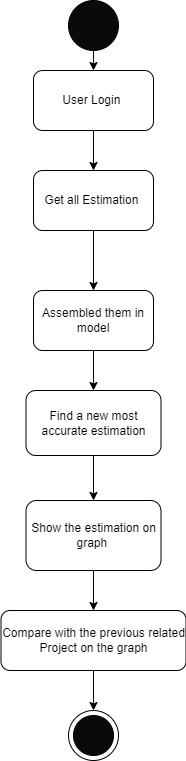

The diagram above was exported from draw.io. Its source (the exported page's mxGraphModel, read from the mxfile embedded in the PNG):
<mxGraphModel dx="1108" dy="425" grid="1" gridSize="10" guides="1" tooltips="1" connect="1" arrows="1" fold="1" page="1" pageScale="1" pageWidth="827" pageHeight="1169" math="0" shadow="0">
  <root>
    <mxCell id="0" />
    <mxCell id="1" parent="0" />
    <mxCell id="vSj5OcMLWK0AE6LoMjmY-44" style="edgeStyle=orthogonalEdgeStyle;rounded=0;orthogonalLoop=1;jettySize=auto;html=1;exitX=0.5;exitY=1;exitDx=0;exitDy=0;entryX=0.5;entryY=0;entryDx=0;entryDy=0;" edge="1" parent="1" source="vSj5OcMLWK0AE6LoMjmY-45" target="vSj5OcMLWK0AE6LoMjmY-47">
      <mxGeometry relative="1" as="geometry" />
    </mxCell>
    <mxCell id="vSj5OcMLWK0AE6LoMjmY-45" value="" style="ellipse;whiteSpace=wrap;html=1;aspect=fixed;fillColor=#0A0A0A;" vertex="1" parent="1">
      <mxGeometry x="190" y="50" width="50" height="50" as="geometry" />
    </mxCell>
    <mxCell id="vSj5OcMLWK0AE6LoMjmY-84" style="edgeStyle=orthogonalEdgeStyle;rounded=0;orthogonalLoop=1;jettySize=auto;html=1;exitX=0.5;exitY=1;exitDx=0;exitDy=0;" edge="1" parent="1" source="vSj5OcMLWK0AE6LoMjmY-47" target="vSj5OcMLWK0AE6LoMjmY-70">
      <mxGeometry relative="1" as="geometry">
        <mxPoint x="215" y="200" as="targetPoint" />
      </mxGeometry>
    </mxCell>
    <mxCell id="vSj5OcMLWK0AE6LoMjmY-47" value="User Login&amp;nbsp;" style="rounded=1;whiteSpace=wrap;html=1;fillColor=#FFFFFF;" vertex="1" parent="1">
      <mxGeometry x="155" y="120" width="120" height="60" as="geometry" />
    </mxCell>
    <mxCell id="vSj5OcMLWK0AE6LoMjmY-48" value="" style="ellipse;whiteSpace=wrap;html=1;aspect=fixed;fillColor=#FFFFFF;" vertex="1" parent="1">
      <mxGeometry x="190" y="760" width="50" height="50" as="geometry" />
    </mxCell>
    <mxCell id="vSj5OcMLWK0AE6LoMjmY-49" value="" style="ellipse;whiteSpace=wrap;html=1;aspect=fixed;fillColor=#0A0A0A;" vertex="1" parent="1">
      <mxGeometry x="195" y="765" width="40" height="40" as="geometry" />
    </mxCell>
    <mxCell id="vSj5OcMLWK0AE6LoMjmY-87" style="edgeStyle=orthogonalEdgeStyle;rounded=0;orthogonalLoop=1;jettySize=auto;html=1;exitX=0.5;exitY=1;exitDx=0;exitDy=0;entryX=0.5;entryY=0;entryDx=0;entryDy=0;" edge="1" parent="1" source="vSj5OcMLWK0AE6LoMjmY-70" target="vSj5OcMLWK0AE6LoMjmY-72">
      <mxGeometry relative="1" as="geometry" />
    </mxCell>
    <mxCell id="vSj5OcMLWK0AE6LoMjmY-70" value="Get all Estimation&amp;nbsp;" style="whiteSpace=wrap;html=1;fillColor=#FFFFFF;rounded=1;" vertex="1" parent="1">
      <mxGeometry x="155" y="220" width="120" height="60" as="geometry" />
    </mxCell>
    <mxCell id="vSj5OcMLWK0AE6LoMjmY-76" value="" style="edgeStyle=orthogonalEdgeStyle;rounded=0;orthogonalLoop=1;jettySize=auto;html=1;" edge="1" parent="1" source="vSj5OcMLWK0AE6LoMjmY-72" target="vSj5OcMLWK0AE6LoMjmY-75">
      <mxGeometry relative="1" as="geometry" />
    </mxCell>
    <mxCell id="vSj5OcMLWK0AE6LoMjmY-72" value="Assembled them in model" style="whiteSpace=wrap;html=1;fillColor=#FFFFFF;rounded=1;" vertex="1" parent="1">
      <mxGeometry x="155" y="340" width="120" height="60" as="geometry" />
    </mxCell>
    <mxCell id="vSj5OcMLWK0AE6LoMjmY-78" value="" style="edgeStyle=orthogonalEdgeStyle;rounded=0;orthogonalLoop=1;jettySize=auto;html=1;" edge="1" parent="1" source="vSj5OcMLWK0AE6LoMjmY-75" target="vSj5OcMLWK0AE6LoMjmY-77">
      <mxGeometry relative="1" as="geometry" />
    </mxCell>
    <mxCell id="vSj5OcMLWK0AE6LoMjmY-75" value="Find a new most accurate estimation" style="whiteSpace=wrap;html=1;fillColor=#FFFFFF;rounded=1;" vertex="1" parent="1">
      <mxGeometry x="147.5" y="440" width="135" height="65" as="geometry" />
    </mxCell>
    <mxCell id="vSj5OcMLWK0AE6LoMjmY-89" value="" style="edgeStyle=orthogonalEdgeStyle;rounded=0;orthogonalLoop=1;jettySize=auto;html=1;" edge="1" parent="1" source="vSj5OcMLWK0AE6LoMjmY-77" target="vSj5OcMLWK0AE6LoMjmY-88">
      <mxGeometry relative="1" as="geometry" />
    </mxCell>
    <mxCell id="vSj5OcMLWK0AE6LoMjmY-77" value="Show the estimation on graph&amp;nbsp;" style="whiteSpace=wrap;html=1;fillColor=#FFFFFF;rounded=1;" vertex="1" parent="1">
      <mxGeometry x="147.5" y="550" width="135" height="70" as="geometry" />
    </mxCell>
    <mxCell id="vSj5OcMLWK0AE6LoMjmY-90" style="edgeStyle=orthogonalEdgeStyle;rounded=0;orthogonalLoop=1;jettySize=auto;html=1;exitX=0.5;exitY=1;exitDx=0;exitDy=0;entryX=0.5;entryY=0;entryDx=0;entryDy=0;" edge="1" parent="1" source="vSj5OcMLWK0AE6LoMjmY-88" target="vSj5OcMLWK0AE6LoMjmY-48">
      <mxGeometry relative="1" as="geometry" />
    </mxCell>
    <mxCell id="vSj5OcMLWK0AE6LoMjmY-88" value="Compare with the previous related Project on the graph" style="whiteSpace=wrap;html=1;fillColor=#FFFFFF;rounded=1;" vertex="1" parent="1">
      <mxGeometry x="122.5" y="660" width="185" height="60" as="geometry" />
    </mxCell>
  </root>
</mxGraphModel>